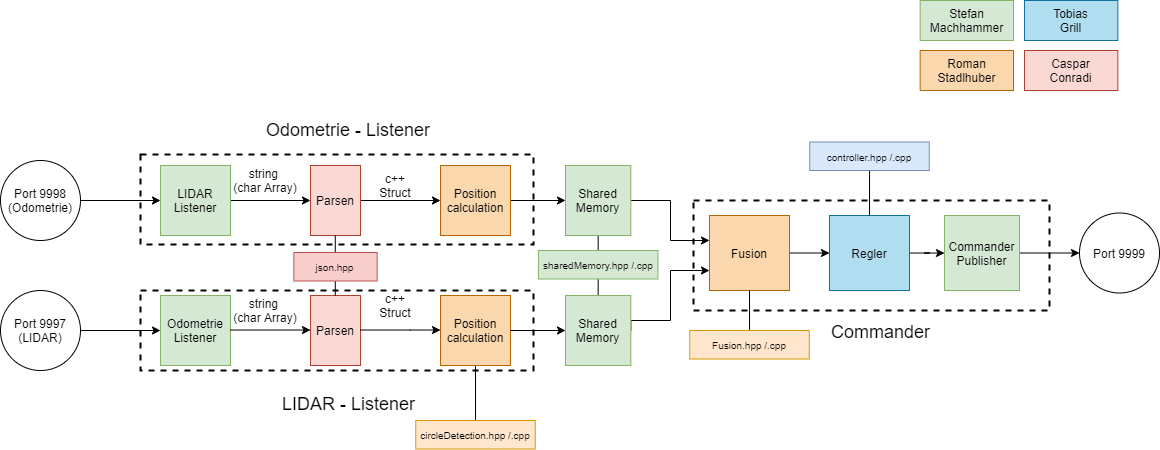

The diagram above was exported from draw.io. Its source (the exported page's mxGraphModel, read from the mxfile embedded in the PNG):
<mxGraphModel dx="569" dy="345" grid="1" gridSize="10" guides="1" tooltips="1" connect="1" arrows="1" fold="1" page="1" pageScale="1" pageWidth="1169" pageHeight="827" math="0" shadow="0">
  <root>
    <mxCell id="0" />
    <mxCell id="1" parent="0" />
    <mxCell id="U7dn3dIeGcwfmanp_iJW-79" value="" style="rounded=0;whiteSpace=wrap;html=1;strokeWidth=2;fontFamily=Times New Roman;fontSize=14;fillColor=none;dashed=1;" parent="1" vertex="1">
      <mxGeometry x="147" y="300" width="393" height="80" as="geometry" />
    </mxCell>
    <mxCell id="U7dn3dIeGcwfmanp_iJW-86" value="" style="rounded=0;whiteSpace=wrap;html=1;strokeWidth=2;fontFamily=Times New Roman;fontSize=14;fillColor=none;dashed=1;" parent="1" vertex="1">
      <mxGeometry x="700" y="210" width="356" height="110" as="geometry" />
    </mxCell>
    <mxCell id="uyP1jyfuUv3C0Ors2eKV-5" value="" style="edgeStyle=orthogonalEdgeStyle;rounded=0;orthogonalLoop=1;jettySize=auto;html=1;exitX=1;exitY=0.5;exitDx=0;exitDy=0;" parent="1" source="uyP1jyfuUv3C0Ors2eKV-1" target="U7dn3dIeGcwfmanp_iJW-7" edge="1">
      <mxGeometry relative="1" as="geometry">
        <Array as="points">
          <mxPoint x="677" y="210" />
          <mxPoint x="677" y="250" />
        </Array>
      </mxGeometry>
    </mxCell>
    <mxCell id="U7dn3dIeGcwfmanp_iJW-80" value="" style="rounded=0;whiteSpace=wrap;html=1;strokeWidth=2;fontFamily=Times New Roman;fontSize=14;fillColor=none;dashed=1;" parent="1" vertex="1">
      <mxGeometry x="147" y="164" width="393" height="90" as="geometry" />
    </mxCell>
    <mxCell id="U7dn3dIeGcwfmanp_iJW-1" value="&lt;div&gt;Port 9998&lt;br&gt;&lt;/div&gt;&lt;div&gt;(Odometrie)&lt;br&gt;&lt;/div&gt;" style="ellipse;whiteSpace=wrap;html=1;aspect=fixed;fillColor=none;" parent="1" vertex="1">
      <mxGeometry x="7" y="170" width="80" height="80" as="geometry" />
    </mxCell>
    <mxCell id="U7dn3dIeGcwfmanp_iJW-2" value="&lt;div&gt;Port 9997&lt;/div&gt;&lt;div&gt;(LIDAR)&lt;br&gt;&lt;/div&gt;" style="ellipse;whiteSpace=wrap;html=1;aspect=fixed;fillColor=none;" parent="1" vertex="1">
      <mxGeometry x="7" y="300" width="80" height="80" as="geometry" />
    </mxCell>
    <mxCell id="U7dn3dIeGcwfmanp_iJW-85" value="" style="edgeStyle=orthogonalEdgeStyle;rounded=0;orthogonalLoop=1;jettySize=auto;html=1;fontFamily=Times New Roman;fontSize=14;endArrow=classic;endFill=1;" parent="1" source="U7dn3dIeGcwfmanp_iJW-7" target="U7dn3dIeGcwfmanp_iJW-19" edge="1">
      <mxGeometry relative="1" as="geometry" />
    </mxCell>
    <mxCell id="U7dn3dIeGcwfmanp_iJW-7" value="Fusion" style="rounded=0;whiteSpace=wrap;html=1;fillColor=#fad7ac;strokeColor=#b46504;" parent="1" vertex="1">
      <mxGeometry x="716" y="225" width="80" height="75" as="geometry" />
    </mxCell>
    <mxCell id="U7dn3dIeGcwfmanp_iJW-53" value="" style="edgeStyle=orthogonalEdgeStyle;rounded=0;orthogonalLoop=1;jettySize=auto;html=1;fontFamily=Times New Roman;fontSize=14;endArrow=classic;endFill=1;entryX=0;entryY=0.5;entryDx=0;entryDy=0;" parent="1" source="U7dn3dIeGcwfmanp_iJW-15" target="U7dn3dIeGcwfmanp_iJW-30" edge="1">
      <mxGeometry relative="1" as="geometry" />
    </mxCell>
    <mxCell id="U7dn3dIeGcwfmanp_iJW-15" value="&lt;div&gt;LIDAR&lt;/div&gt;&lt;div&gt;Listener&lt;br&gt;&lt;/div&gt;" style="rounded=0;whiteSpace=wrap;html=1;fillColor=#d5e8d4;strokeColor=#82b366;" parent="1" vertex="1">
      <mxGeometry x="167" y="175" width="70" height="70" as="geometry" />
    </mxCell>
    <mxCell id="U7dn3dIeGcwfmanp_iJW-16" value="" style="edgeStyle=orthogonalEdgeStyle;rounded=0;orthogonalLoop=1;jettySize=auto;html=1;endArrow=classic;endFill=1;" parent="1" source="U7dn3dIeGcwfmanp_iJW-1" target="U7dn3dIeGcwfmanp_iJW-15" edge="1">
      <mxGeometry relative="1" as="geometry">
        <mxPoint x="87" y="210" as="sourcePoint" />
        <mxPoint x="431" y="210" as="targetPoint" />
        <Array as="points" />
      </mxGeometry>
    </mxCell>
    <mxCell id="U7dn3dIeGcwfmanp_iJW-17" value="&lt;div&gt;Odometrie&lt;/div&gt;&lt;div&gt;Listener&lt;br&gt;&lt;/div&gt;" style="rounded=0;whiteSpace=wrap;html=1;fillColor=#d5e8d4;strokeColor=#82b366;" parent="1" vertex="1">
      <mxGeometry x="167" y="305" width="70" height="70" as="geometry" />
    </mxCell>
    <mxCell id="U7dn3dIeGcwfmanp_iJW-18" value="" style="edgeStyle=orthogonalEdgeStyle;rounded=0;orthogonalLoop=1;jettySize=auto;html=1;entryX=0;entryY=0.5;entryDx=0;entryDy=0;endArrow=classic;endFill=1;" parent="1" source="U7dn3dIeGcwfmanp_iJW-2" target="U7dn3dIeGcwfmanp_iJW-17" edge="1">
      <mxGeometry relative="1" as="geometry">
        <mxPoint x="87" y="340" as="sourcePoint" />
        <mxPoint x="431" y="240" as="targetPoint" />
      </mxGeometry>
    </mxCell>
    <mxCell id="U7dn3dIeGcwfmanp_iJW-83" value="" style="edgeStyle=orthogonalEdgeStyle;rounded=0;orthogonalLoop=1;jettySize=auto;html=1;fontFamily=Times New Roman;fontSize=14;endArrow=classic;endFill=1;" parent="1" source="U7dn3dIeGcwfmanp_iJW-19" target="U7dn3dIeGcwfmanp_iJW-82" edge="1">
      <mxGeometry relative="1" as="geometry" />
    </mxCell>
    <mxCell id="U7dn3dIeGcwfmanp_iJW-19" value="Regler" style="rounded=0;whiteSpace=wrap;html=1;fillColor=#b1ddf0;strokeColor=#10739e;" parent="1" vertex="1">
      <mxGeometry x="836" y="225" width="80" height="75" as="geometry" />
    </mxCell>
    <mxCell id="U7dn3dIeGcwfmanp_iJW-27" value="Port 9999" style="ellipse;whiteSpace=wrap;html=1;aspect=fixed;fillColor=none;" parent="1" vertex="1">
      <mxGeometry x="1086" y="222.5" width="80" height="80" as="geometry" />
    </mxCell>
    <mxCell id="U7dn3dIeGcwfmanp_iJW-56" value="" style="edgeStyle=orthogonalEdgeStyle;rounded=0;orthogonalLoop=1;jettySize=auto;html=1;fontFamily=Times New Roman;fontSize=14;endArrow=classic;endFill=1;" parent="1" source="U7dn3dIeGcwfmanp_iJW-30" target="U7dn3dIeGcwfmanp_iJW-38" edge="1">
      <mxGeometry relative="1" as="geometry" />
    </mxCell>
    <mxCell id="U7dn3dIeGcwfmanp_iJW-30" value="&lt;div&gt;Parsen&lt;/div&gt;" style="rounded=0;whiteSpace=wrap;html=1;fillColor=#fad9d5;strokeColor=#ae4132;" parent="1" vertex="1">
      <mxGeometry x="317" y="175" width="50" height="70" as="geometry" />
    </mxCell>
    <mxCell id="U7dn3dIeGcwfmanp_iJW-29" value="Parsen" style="rounded=0;whiteSpace=wrap;html=1;fillColor=#fad9d5;strokeColor=#ae4132;" parent="1" vertex="1">
      <mxGeometry x="317" y="305" width="50" height="70" as="geometry" />
    </mxCell>
    <mxCell id="uyP1jyfuUv3C0Ors2eKV-4" value="" style="edgeStyle=orthogonalEdgeStyle;rounded=0;orthogonalLoop=1;jettySize=auto;html=1;" parent="1" source="U7dn3dIeGcwfmanp_iJW-38" target="uyP1jyfuUv3C0Ors2eKV-1" edge="1">
      <mxGeometry relative="1" as="geometry" />
    </mxCell>
    <mxCell id="U7dn3dIeGcwfmanp_iJW-38" value="&lt;div&gt;Position&lt;/div&gt;&lt;div&gt;calculation&lt;br&gt;&lt;/div&gt;" style="rounded=0;whiteSpace=wrap;html=1;fillColor=#fad7ac;strokeColor=#b46504;" parent="1" vertex="1">
      <mxGeometry x="447" y="175" width="70" height="70" as="geometry" />
    </mxCell>
    <mxCell id="iQeLYx1Vph9BZYIYjyMn-20" value="" style="edgeStyle=orthogonalEdgeStyle;rounded=0;orthogonalLoop=1;jettySize=auto;html=1;endArrow=none;endFill=0;" edge="1" parent="1" source="U7dn3dIeGcwfmanp_iJW-39" target="iQeLYx1Vph9BZYIYjyMn-15">
      <mxGeometry relative="1" as="geometry" />
    </mxCell>
    <mxCell id="U7dn3dIeGcwfmanp_iJW-39" value="&lt;div&gt;Position&lt;/div&gt;&lt;div&gt;calculation&lt;br&gt;&lt;/div&gt;" style="rounded=0;whiteSpace=wrap;html=1;fillColor=#fad7ac;strokeColor=#b46504;" parent="1" vertex="1">
      <mxGeometry x="447" y="305" width="70" height="70" as="geometry" />
    </mxCell>
    <mxCell id="U7dn3dIeGcwfmanp_iJW-54" value="" style="edgeStyle=orthogonalEdgeStyle;rounded=0;orthogonalLoop=1;jettySize=auto;html=1;fontFamily=Times New Roman;fontSize=14;endArrow=classic;endFill=1;entryX=0;entryY=0.5;entryDx=0;entryDy=0;" parent="1" edge="1">
      <mxGeometry relative="1" as="geometry">
        <mxPoint x="237" y="339.52" as="sourcePoint" />
        <mxPoint x="317" y="339.52" as="targetPoint" />
      </mxGeometry>
    </mxCell>
    <mxCell id="U7dn3dIeGcwfmanp_iJW-55" value="&lt;div&gt;string &lt;br&gt;&lt;/div&gt;&lt;div&gt;(char Array)&lt;/div&gt;" style="text;html=1;strokeColor=none;fillColor=none;align=center;verticalAlign=middle;whiteSpace=wrap;rounded=0;" parent="1" vertex="1">
      <mxGeometry x="207" y="175" width="130" height="30" as="geometry" />
    </mxCell>
    <mxCell id="U7dn3dIeGcwfmanp_iJW-57" value="&lt;div&gt;c++&lt;/div&gt;&lt;div&gt;Struct&lt;/div&gt;" style="text;html=1;strokeColor=none;fillColor=none;align=center;verticalAlign=middle;whiteSpace=wrap;rounded=0;" parent="1" vertex="1">
      <mxGeometry x="337" y="300" width="130" height="30" as="geometry" />
    </mxCell>
    <mxCell id="U7dn3dIeGcwfmanp_iJW-58" value="" style="edgeStyle=orthogonalEdgeStyle;rounded=0;orthogonalLoop=1;jettySize=auto;html=1;fontFamily=Times New Roman;fontSize=14;endArrow=classic;endFill=1;entryX=0;entryY=0.5;entryDx=0;entryDy=0;" parent="1" edge="1">
      <mxGeometry relative="1" as="geometry">
        <mxPoint x="367" y="339.52" as="sourcePoint" />
        <mxPoint x="447" y="339.52" as="targetPoint" />
        <Array as="points">
          <mxPoint x="417" y="340" />
          <mxPoint x="417" y="340" />
        </Array>
      </mxGeometry>
    </mxCell>
    <mxCell id="U7dn3dIeGcwfmanp_iJW-60" value="&lt;div&gt;c++&lt;/div&gt;&lt;div&gt;Struct&lt;br&gt;&lt;/div&gt;" style="text;html=1;strokeColor=none;fillColor=none;align=center;verticalAlign=middle;whiteSpace=wrap;rounded=0;" parent="1" vertex="1">
      <mxGeometry x="337" y="180" width="130" height="30" as="geometry" />
    </mxCell>
    <mxCell id="U7dn3dIeGcwfmanp_iJW-61" value="&lt;div&gt;string &lt;br&gt;&lt;/div&gt;&lt;div&gt;(char Array)&lt;/div&gt;" style="text;html=1;strokeColor=none;fillColor=none;align=center;verticalAlign=middle;whiteSpace=wrap;rounded=0;" parent="1" vertex="1">
      <mxGeometry x="207" y="305" width="130" height="30" as="geometry" />
    </mxCell>
    <mxCell id="U7dn3dIeGcwfmanp_iJW-62" value="&lt;div&gt;Stefan&lt;/div&gt;&lt;div&gt;Machhammer&lt;/div&gt;" style="rounded=0;whiteSpace=wrap;html=1;fillColor=#d5e8d4;strokeColor=#82b366;" parent="1" vertex="1">
      <mxGeometry x="926.67" y="10" width="93.33" height="40" as="geometry" />
    </mxCell>
    <mxCell id="U7dn3dIeGcwfmanp_iJW-64" value="Roman&lt;br&gt;Stadlhuber" style="rounded=0;whiteSpace=wrap;html=1;fillColor=#fad7ac;strokeColor=#b46504;" parent="1" vertex="1">
      <mxGeometry x="926.67" y="60" width="93.33" height="40" as="geometry" />
    </mxCell>
    <mxCell id="U7dn3dIeGcwfmanp_iJW-66" value="Tobias&lt;br&gt;Grill" style="rounded=0;whiteSpace=wrap;html=1;fillColor=#b1ddf0;strokeColor=#10739e;" parent="1" vertex="1">
      <mxGeometry x="1031" y="10" width="93.33" height="40" as="geometry" />
    </mxCell>
    <mxCell id="U7dn3dIeGcwfmanp_iJW-68" value="Caspar&lt;br&gt;Conradi" style="rounded=0;whiteSpace=wrap;html=1;fillColor=#fad9d5;strokeColor=#ae4132;" parent="1" vertex="1">
      <mxGeometry x="1031" y="60" width="93.33" height="40" as="geometry" />
    </mxCell>
    <mxCell id="U7dn3dIeGcwfmanp_iJW-72" value="&lt;div style=&quot;font-size: 18px&quot;&gt;&lt;font style=&quot;font-size: 18px&quot;&gt;LIDAR - Listener&lt;/font&gt;&lt;/div&gt;" style="text;html=1;strokeColor=none;fillColor=none;align=center;verticalAlign=middle;whiteSpace=wrap;rounded=0;" parent="1" vertex="1">
      <mxGeometry x="275.75" y="394" width="158.5" height="40" as="geometry" />
    </mxCell>
    <mxCell id="U7dn3dIeGcwfmanp_iJW-76" value="" style="edgeStyle=orthogonalEdgeStyle;rounded=0;orthogonalLoop=1;jettySize=auto;html=1;fontFamily=Times New Roman;fontSize=14;endArrow=classic;endFill=1;entryX=0;entryY=0.5;entryDx=0;entryDy=0;" parent="1" source="U7dn3dIeGcwfmanp_iJW-39" edge="1">
      <mxGeometry relative="1" as="geometry">
        <mxPoint x="517" y="340.0476190476189" as="sourcePoint" />
        <mxPoint x="572" y="340" as="targetPoint" />
      </mxGeometry>
    </mxCell>
    <mxCell id="uyP1jyfuUv3C0Ors2eKV-6" value="" style="edgeStyle=orthogonalEdgeStyle;rounded=0;orthogonalLoop=1;jettySize=auto;html=1;exitX=1;exitY=0.5;exitDx=0;exitDy=0;" parent="1" source="uyP1jyfuUv3C0Ors2eKV-2" target="U7dn3dIeGcwfmanp_iJW-7" edge="1">
      <mxGeometry relative="1" as="geometry">
        <Array as="points">
          <mxPoint x="637" y="330" />
          <mxPoint x="677" y="330" />
          <mxPoint x="677" y="280" />
        </Array>
      </mxGeometry>
    </mxCell>
    <mxCell id="U7dn3dIeGcwfmanp_iJW-84" value="" style="edgeStyle=orthogonalEdgeStyle;rounded=0;orthogonalLoop=1;jettySize=auto;html=1;fontFamily=Times New Roman;fontSize=14;endArrow=classic;endFill=1;" parent="1" source="U7dn3dIeGcwfmanp_iJW-82" target="U7dn3dIeGcwfmanp_iJW-27" edge="1">
      <mxGeometry relative="1" as="geometry" />
    </mxCell>
    <mxCell id="U7dn3dIeGcwfmanp_iJW-82" value="&lt;div&gt;&lt;br&gt;&lt;/div&gt;&lt;div&gt;Commander&lt;/div&gt;&lt;div&gt;Publisher&lt;/div&gt;&lt;div&gt;&lt;br&gt;&lt;/div&gt;" style="rounded=0;whiteSpace=wrap;html=1;fillColor=#d5e8d4;strokeColor=#82b366;" parent="1" vertex="1">
      <mxGeometry x="951" y="225" width="75" height="75" as="geometry" />
    </mxCell>
    <mxCell id="U7dn3dIeGcwfmanp_iJW-87" value="&lt;div style=&quot;font-size: 18px;&quot;&gt;&lt;font style=&quot;font-size: 18px;&quot;&gt;Commander&lt;/font&gt;&lt;/div&gt;" style="text;html=1;strokeColor=none;fillColor=none;align=center;verticalAlign=middle;whiteSpace=wrap;rounded=0;" parent="1" vertex="1">
      <mxGeometry x="807.5" y="322" width="158.5" height="40" as="geometry" />
    </mxCell>
    <mxCell id="iQeLYx1Vph9BZYIYjyMn-11" value="" style="edgeStyle=orthogonalEdgeStyle;rounded=0;orthogonalLoop=1;jettySize=auto;html=1;endArrow=none;endFill=0;" edge="1" parent="1" source="uyP1jyfuUv3C0Ors2eKV-1" target="uyP1jyfuUv3C0Ors2eKV-2">
      <mxGeometry relative="1" as="geometry" />
    </mxCell>
    <mxCell id="uyP1jyfuUv3C0Ors2eKV-1" value="Shared Memory" style="rounded=0;whiteSpace=wrap;html=1;fillColor=#d5e8d4;strokeColor=#82b366;" parent="1" vertex="1">
      <mxGeometry x="572" y="175" width="65.33" height="70" as="geometry" />
    </mxCell>
    <mxCell id="uyP1jyfuUv3C0Ors2eKV-2" value="Shared Memory" style="rounded=0;whiteSpace=wrap;html=1;fillColor=#d5e8d4;strokeColor=#82b366;" parent="1" vertex="1">
      <mxGeometry x="572" y="305" width="65.33" height="70" as="geometry" />
    </mxCell>
    <mxCell id="iQeLYx1Vph9BZYIYjyMn-16" value="" style="edgeStyle=orthogonalEdgeStyle;rounded=0;orthogonalLoop=1;jettySize=auto;html=1;endArrow=none;endFill=0;" edge="1" parent="1" source="iQeLYx1Vph9BZYIYjyMn-1" target="U7dn3dIeGcwfmanp_iJW-7">
      <mxGeometry relative="1" as="geometry" />
    </mxCell>
    <mxCell id="iQeLYx1Vph9BZYIYjyMn-1" value="&lt;font style=&quot;font-size: 10px&quot;&gt;Fusion.hpp /.cpp&lt;/font&gt;" style="rounded=0;whiteSpace=wrap;html=1;fillColor=#ffe6cc;strokeColor=#d79b00;" vertex="1" parent="1">
      <mxGeometry x="696.25" y="340" width="119.5" height="28.5" as="geometry" />
    </mxCell>
    <mxCell id="iQeLYx1Vph9BZYIYjyMn-2" value="&lt;div style=&quot;font-size: 18px&quot;&gt;&lt;font style=&quot;font-size: 18px&quot;&gt;Odometrie - Listener&lt;/font&gt;&lt;/div&gt;" style="text;html=1;strokeColor=none;fillColor=none;align=center;verticalAlign=middle;whiteSpace=wrap;rounded=0;" vertex="1" parent="1">
      <mxGeometry x="270" y="120" width="170" height="40" as="geometry" />
    </mxCell>
    <mxCell id="iQeLYx1Vph9BZYIYjyMn-10" value="&lt;font style=&quot;font-size: 10px&quot;&gt;sharedMemory.hpp /.cpp&lt;/font&gt;" style="rounded=0;whiteSpace=wrap;html=1;fillColor=#d5e8d4;strokeColor=#82b366;" vertex="1" parent="1">
      <mxGeometry x="544.92" y="260" width="119.5" height="28.5" as="geometry" />
    </mxCell>
    <mxCell id="iQeLYx1Vph9BZYIYjyMn-14" value="" style="edgeStyle=orthogonalEdgeStyle;rounded=0;orthogonalLoop=1;jettySize=auto;html=1;endArrow=none;endFill=0;" edge="1" parent="1">
      <mxGeometry relative="1" as="geometry">
        <mxPoint x="341.79499999999996" y="245" as="sourcePoint" />
        <mxPoint x="341.79499999999996" y="305" as="targetPoint" />
      </mxGeometry>
    </mxCell>
    <mxCell id="iQeLYx1Vph9BZYIYjyMn-12" value="&lt;font style=&quot;font-size: 10px&quot;&gt;json.hpp&lt;/font&gt;" style="rounded=0;whiteSpace=wrap;html=1;fillColor=#f8cecc;strokeColor=#b85450;" vertex="1" parent="1">
      <mxGeometry x="300.37" y="262" width="83.25" height="28.5" as="geometry" />
    </mxCell>
    <mxCell id="iQeLYx1Vph9BZYIYjyMn-15" value="&lt;font style=&quot;font-size: 10px&quot;&gt;circleDetection.hpp /.cpp&lt;/font&gt;" style="rounded=0;whiteSpace=wrap;html=1;fillColor=#ffe6cc;strokeColor=#d79b00;" vertex="1" parent="1">
      <mxGeometry x="422.25" y="430" width="119.5" height="28.5" as="geometry" />
    </mxCell>
    <mxCell id="iQeLYx1Vph9BZYIYjyMn-18" value="" style="edgeStyle=orthogonalEdgeStyle;rounded=0;orthogonalLoop=1;jettySize=auto;html=1;endArrow=none;endFill=0;" edge="1" parent="1" source="iQeLYx1Vph9BZYIYjyMn-17" target="U7dn3dIeGcwfmanp_iJW-19">
      <mxGeometry relative="1" as="geometry" />
    </mxCell>
    <mxCell id="iQeLYx1Vph9BZYIYjyMn-17" value="&lt;font style=&quot;font-size: 10px&quot;&gt;controller.hpp /.cpp&lt;/font&gt;" style="rounded=0;whiteSpace=wrap;html=1;fillColor=#dae8fc;strokeColor=#6c8ebf;" vertex="1" parent="1">
      <mxGeometry x="816.25" y="151.5" width="119.5" height="28.5" as="geometry" />
    </mxCell>
  </root>
</mxGraphModel>